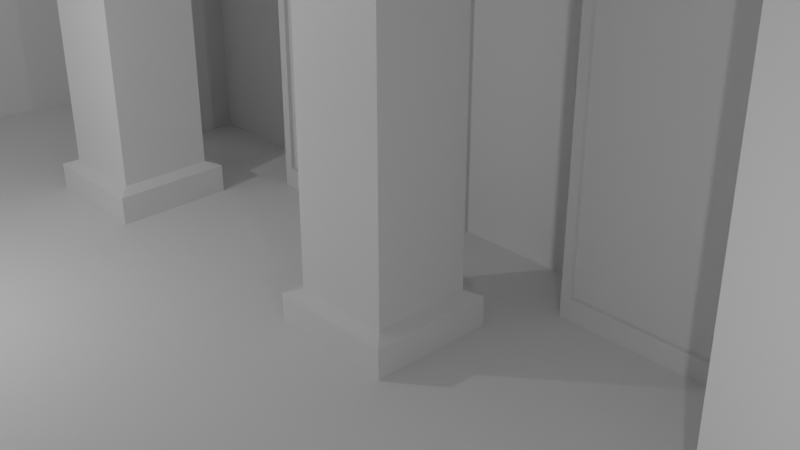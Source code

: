 # Source: TempleHallwayBig.blend  (saved by Blender 2.80.44; exported with 4.5.12 LTS)
import bpy
from mathutils import Matrix  # noqa: F401  (used for matrix-valued properties, if any)

bpy.ops.wm.read_factory_settings(use_empty=True)
scene = bpy.context.scene
scene.name = 'Scene'

# ---- collections
col_collection = bpy.data.collections.new('Collection'); scene.collection.children.link(col_collection)

# ---- materials (node trees are filled in below, after node groups)
mat_main = bpy.data.materials.new('Main')
mat_main.use_transparent_shadow = False
mat_main.roughness = 0.25
mat_pillarsquare = bpy.data.materials.new('PillarSquare')
mat_pillarsquare.use_transparent_shadow = False
mat_pillarsquare.roughness = 0.25

# ---- material node trees
mat_main.use_nodes = True; mat_main.node_tree.nodes.clear()
_N = mat_main.node_tree.nodes; _L = mat_main.node_tree.links
n0 = _N.new('ShaderNodeOutputMaterial'); n0.name = 'Material Output'; n0.location = (300, 300)
n1 = _N.new('ShaderNodeBsdfPrincipled'); n1.name = 'Principled BSDF'; n1.location = (10, 300)
n1.distribution = 'GGX'
n1.subsurface_method = 'BURLEY'
n1.inputs[2].default_value = 1.0
n1.inputs[3].default_value = 1.45
n1.inputs[13].default_value = 1.0
_L.new(n1.outputs[0], n0.inputs[0])
n0.is_active_output = True
mat_pillarsquare.use_nodes = True; mat_pillarsquare.node_tree.nodes.clear()
_N = mat_pillarsquare.node_tree.nodes; _L = mat_pillarsquare.node_tree.links
n0 = _N.new('ShaderNodeOutputMaterial'); n0.name = 'Material Output'; n0.location = (300, 300)
n1 = _N.new('ShaderNodeBsdfPrincipled'); n1.name = 'Principled BSDF'; n1.location = (10, 300)
n1.distribution = 'GGX'
n1.subsurface_method = 'BURLEY'
n1.inputs[3].default_value = 1.45
_L.new(n1.outputs[0], n0.inputs[0])
n0.is_active_output = True

# ---- world
world_world = bpy.data.worlds.new('World'); scene.world = world_world
world_world.use_nodes = True; world_world.node_tree.nodes.clear()
_N = world_world.node_tree.nodes; _L = world_world.node_tree.links
n0 = _N.new('ShaderNodeOutputWorld'); n0.name = 'World Output'; n0.location = (300, 300)
n1 = _N.new('ShaderNodeBackground'); n1.name = 'Background'; n1.location = (10, 300)
n1.inputs[0].default_value = (0.05088, 0.05088, 0.05088, 1.0)
_L.new(n1.outputs[0], n0.inputs[0])
n0.is_active_output = True
world_world.color = (0.05088, 0.05088, 0.05088)
world_world.use_sun_shadow = False
world_world.sun_shadow_jitter_overblur = 0.0

# ---- cameras
cam_camera = bpy.data.cameras.new('Camera')
cam_camera.clip_end = 100.0
cam_camera.ortho_scale = 7.314
cam_camera.dof.focus_distance = 0.0
cam_camera.dof.aperture_fstop = 128.0

# ---- lights
light_light = bpy.data.lights.new('Light', 'POINT')
light_light.transmission_factor = 0.0
light_light.cutoff_distance = 30.0
light_light.energy = 1000.0
light_light.shadow_buffer_clip_start = 1.001
light_light.shadow_soft_size = 0.1
light_light.shadow_maximum_resolution = 0.006
light_light.use_absolute_resolution = True
light_light_001 = bpy.data.lights.new('Light.001', 'POINT')
light_light_001.transmission_factor = 0.0
light_light_001.cutoff_distance = 30.0
light_light_001.energy = 1000.0
light_light_001.shadow_buffer_clip_start = 1.001
light_light_001.shadow_soft_size = 0.1
light_light_001.shadow_maximum_resolution = 0.006
light_light_001.use_absolute_resolution = True

# ---- meshes
me_plane = bpy.data.meshes.new('Plane')
me_plane.from_pydata([(-23.16, 10.16, -7.748), (-23.16, 10.16, 1.586), (-2.105, 10.16, -7.748), (-6.316, 10.16, -7.748), (-10.53, 10.16, -7.748), (-14.74, 10.16, -7.748), (-18.95, 10.16, -7.748), (-2.105, 10.16, 1.586), (-6.316, 10.16, 1.586), (-10.53, 10.16, 1.586), (-14.74, 10.16, 1.586), (-18.95, 10.16, 1.586), (-2.105, 11.49, -7.748), (-6.316, 11.49, -7.748), (-10.53, 11.49, -7.748), (-14.74, 11.49, -7.748), (-18.95, 11.49, -7.748), (-2.105, 11.49, 1.586), (-6.316, 11.49, 1.586), (-10.53, 11.49, 1.586), (-14.74, 11.49, 1.586), (-18.95, 11.49, 1.586), (-22.95, 10.16, 1.119), (-22.95, 10.16, -7.281), (-19.16, 10.16, -7.281), (-19.16, 10.16, 1.119), (-2.316, 10.16, -7.281), (-6.105, 10.16, -7.281), (-10.74, 10.16, -7.281), (-14.53, 10.16, -7.281), (-2.316, 10.16, 1.119), (-6.105, 10.16, 1.119), (-10.74, 10.16, 1.119), (-14.53, 10.16, 1.119), (-22.95, 10.26, 1.119), (-22.95, 10.26, -7.281), (-19.16, 10.26, -7.281), (-19.16, 10.26, 1.119), (-2.316, 10.26, -7.281), (-6.105, 10.26, -7.281), (-10.74, 10.26, -7.281), (-14.53, 10.26, -7.281), (-2.316, 10.26, 1.119), (-6.105, 10.26, 1.119), (-10.74, 10.26, 1.119), (-14.53, 10.26, 1.119), (-20.99, 8.688, 3.586), (-1.908, 8.688, 3.586), (-5.724, 8.688, 3.586), (-9.539, 8.688, 3.586), (-13.36, 8.688, 3.586), (-17.17, 8.688, 3.586), (-23.16, -10.16, -7.748), (-23.16, -10.16, 1.586), (-23.16, 2.115e-06, -7.748), (-2.105, -10.16, -7.748), (-6.316, -10.16, -7.748), (-10.53, -10.16, -7.748), (-14.74, -10.16, -7.748), (-18.95, -10.16, -7.748), (-2.105, -10.16, 1.586), (-6.316, -10.16, 1.586), (-10.53, -10.16, 1.586), (-14.74, -10.16, 1.586), (-18.95, -10.16, 1.586), (-2.105, -11.49, -7.748), (-6.316, -11.49, -7.748), (-10.53, -11.49, -7.748), (-14.74, -11.49, -7.748), (-18.95, -11.49, -7.748), (-2.105, -11.49, 1.586), (-6.316, -11.49, 1.586), (-10.53, -11.49, 1.586), (-14.74, -11.49, 1.586), (-18.95, -11.49, 1.586), (-22.95, -10.16, 1.119), (-22.95, -10.16, -7.281), (-19.16, -10.16, -7.281), (-19.16, -10.16, 1.119), (-2.316, -10.16, -7.281), (-6.105, -10.16, -7.281), (-10.74, -10.16, -7.281), (-14.53, -10.16, -7.281), (-2.316, -10.16, 1.119), (-6.105, -10.16, 1.119), (-10.74, -10.16, 1.119), (-14.53, -10.16, 1.119), (-22.95, -10.26, 1.119), (-22.95, -10.26, -7.281), (-19.16, -10.26, -7.281), (-19.16, -10.26, 1.119), (-2.316, -10.26, -7.281), (-6.105, -10.26, -7.281), (-10.74, -10.26, -7.281), (-14.53, -10.26, -7.281), (-2.316, -10.26, 1.119), (-6.105, -10.26, 1.119), (-10.74, -10.26, 1.119), (-14.53, -10.26, 1.119), (-20.99, -8.688, 3.586), (-23.16, 10.16, -3.081), (-23.16, 5.079, 1.586), (-23.16, -10.16, -3.081), (-23.16, -5.079, 1.586), (-20.99, 8.688, 4.252), (-1.908, 8.688, 4.252), (-5.724, 8.688, 4.252), (-9.539, 8.688, 4.252), (-13.36, 8.688, 4.252), (-17.17, 8.688, 4.252), (-20.99, -8.688, 4.252), (-14.09, 5.831, 4.285), (-14.09, -5.831, 4.285), (-13.96, 4.422, 5.553), (-13.96, -4.422, 5.553), (-12.92, 2.433, 5.586), (-12.92, -2.433, 5.586), (-9.994, 0.4498, 6.252), (-9.994, -0.4498, 6.252), (-24.56, 2.115e-06, -7.748), (-25.25, 1.333, -7.748), (-25.25, -1.357, -7.748), (-25.25, -1.14, -5.581), (-25.25, 1.14, -5.581), (-24.18, 5.309, -7.748), (-24.56, 4.806, -7.748), (-24.18, 4.848, -7.748), (-24.56, -4.806, -7.748), (-24.18, -5.309, -7.748), (-24.18, -4.848, -7.748), (-24.56, -2.265, -3.255), (-24.18, -5.309, -1.725), (-24.56, 2.265, -3.255), (-24.18, 5.309, -1.725), (-24.56, 1.622, -7.748), (-24.95, 1.333, -7.748), (-24.56, 0.9475, -7.748), (-24.95, -1.357, -7.748), (-24.56, -1.652, -7.748), (-24.56, -0.9714, -7.748), (-24.95, -1.14, -5.581), (-24.56, -1.381, -5.083), (-24.95, 1.14, -5.581), (-24.56, 1.381, -5.083), (23.16, 10.16, -7.748), (23.16, 10.16, 1.586), (2.105, 10.16, -7.748), (6.316, 10.16, -7.748), (10.53, 10.16, -7.748), (14.74, 10.16, -7.748), (18.95, 10.16, -7.748), (2.105, 10.16, 1.586), (6.316, 10.16, 1.586), (10.53, 10.16, 1.586), (14.74, 10.16, 1.586), (18.95, 10.16, 1.586), (2.105, 11.49, -7.748), (6.316, 11.49, -7.748), (10.53, 11.49, -7.748), (14.74, 11.49, -7.748), (18.95, 11.49, -7.748), (2.105, 11.49, 1.586), (6.316, 11.49, 1.586), (10.53, 11.49, 1.586), (14.74, 11.49, 1.586), (18.95, 11.49, 1.586), (22.95, 10.16, 1.119), (22.95, 10.16, -7.281), (19.16, 10.16, -7.281), (19.16, 10.16, 1.119), (2.316, 10.16, -7.281), (6.105, 10.16, -7.281), (10.74, 10.16, -7.281), (14.53, 10.16, -7.281), (2.316, 10.16, 1.119), (6.105, 10.16, 1.119), (10.74, 10.16, 1.119), (14.53, 10.16, 1.119), (22.95, 10.26, 1.119), (22.95, 10.26, -7.281), (19.16, 10.26, -7.281), (19.16, 10.26, 1.119), (2.316, 10.26, -7.281), (6.105, 10.26, -7.281), (10.74, 10.26, -7.281), (14.53, 10.26, -7.281), (2.316, 10.26, 1.119), (6.105, 10.26, 1.119), (10.74, 10.26, 1.119), (14.53, 10.26, 1.119), (20.99, 8.688, 3.586), (1.908, 8.688, 3.586), (5.724, 8.688, 3.586), (9.539, 8.688, 3.586), (13.36, 8.688, 3.586), (17.17, 8.688, 3.586), (23.16, -10.16, -7.748), (23.16, -10.16, 1.586), (23.16, 2.115e-06, -7.748), (2.105, -10.16, -7.748), (6.316, -10.16, -7.748), (10.53, -10.16, -7.748), (14.74, -10.16, -7.748), (18.95, -10.16, -7.748), (2.105, -10.16, 1.586), (6.316, -10.16, 1.586), (10.53, -10.16, 1.586), (14.74, -10.16, 1.586), (18.95, -10.16, 1.586), (2.105, -11.49, -7.748), (6.316, -11.49, -7.748), (10.53, -11.49, -7.748), (14.74, -11.49, -7.748), (18.95, -11.49, -7.748), (2.105, -11.49, 1.586), (6.316, -11.49, 1.586), (10.53, -11.49, 1.586), (14.74, -11.49, 1.586), (18.95, -11.49, 1.586), (22.95, -10.16, 1.119), (22.95, -10.16, -7.281), (19.16, -10.16, -7.281), (19.16, -10.16, 1.119), (2.316, -10.16, -7.281), (6.105, -10.16, -7.281), (10.74, -10.16, -7.281), (14.53, -10.16, -7.281), (2.316, -10.16, 1.119), (6.105, -10.16, 1.119), (10.74, -10.16, 1.119), (14.53, -10.16, 1.119), (22.95, -10.26, 1.119), (22.95, -10.26, -7.281), (19.16, -10.26, -7.281), (19.16, -10.26, 1.119), (2.316, -10.26, -7.281), (6.105, -10.26, -7.281), (10.74, -10.26, -7.281), (14.53, -10.26, -7.281), (2.316, -10.26, 1.119), (6.105, -10.26, 1.119), (10.74, -10.26, 1.119), (14.53, -10.26, 1.119), (20.99, -8.688, 3.586), (23.16, 10.16, -3.081), (23.16, 5.079, 1.586), (23.16, -10.16, -3.081), (23.16, -5.079, 1.586), (20.99, 8.688, 4.252), (1.908, 8.688, 4.252), (5.724, 8.688, 4.252), (9.539, 8.688, 4.252), (13.36, 8.688, 4.252), (17.17, 8.688, 4.252), (20.99, -8.688, 4.252), (14.09, 5.831, 4.285), (14.09, -5.831, 4.285), (13.96, 4.422, 5.553), (13.96, -4.422, 5.553), (12.92, 2.433, 5.586), (12.92, -2.433, 5.586), (9.994, 0.4498, 6.252), (9.994, -0.4498, 6.252), (24.56, 2.115e-06, -7.748), (0.0, 10.16, -7.748), (0.0, 10.16, 1.586), (0.0, 11.49, -7.748), (0.0, 11.49, 1.586), (0.0, 8.688, 3.586), (0.0, -10.16, -7.748), (0.0, -10.16, 1.586), (0.0, -11.49, -7.748), (0.0, -11.49, 1.586), (0.0, 8.688, 4.252), (25.25, 1.333, -7.748), (25.25, -1.357, -7.748), (25.25, -1.14, -5.581), (25.25, 1.14, -5.581), (24.18, 5.309, -7.748), (24.56, 4.806, -7.748), (24.18, 4.848, -7.748), (24.56, -4.806, -7.748), (24.18, -5.309, -7.748), (24.18, -4.848, -7.748), (24.56, -2.265, -3.255), (24.18, -5.309, -1.725), (24.56, 2.265, -3.255), (24.18, 5.309, -1.725), (24.56, 1.622, -7.748), (24.95, 1.333, -7.748), (24.56, 0.9475, -7.748), (24.95, -1.357, -7.748), (24.56, -1.652, -7.748), (24.56, -0.9714, -7.748), (24.95, -1.14, -5.581), (24.56, -1.381, -5.083), (24.95, 1.14, -5.581), (24.56, 1.381, -5.083)], [], [(0, 100, 133, 124), (8, 9, 19, 18), (6, 11, 25, 24), (6, 5, 15, 16), (3, 8, 18, 13), (10, 5, 29, 33), (7, 2, 12, 17), (266, 267, 17, 12), (13, 18, 19, 14), (15, 20, 21, 16), (9, 4, 14, 19), (5, 10, 20, 15), (10, 11, 21, 20), (11, 6, 16, 21), (4, 3, 13, 14), (265, 7, 17, 267), (25, 22, 34, 37), (3, 2, 26, 27), (1, 100, 0, 23, 22), (0, 6, 24, 23), (2, 7, 30, 26), (5, 4, 28, 29), (7, 8, 31, 30), (11, 1, 22, 25), (8, 3, 27, 31), (4, 9, 32, 28), (9, 10, 33, 32), (36, 37, 34, 35), (38, 42, 43, 39), (40, 44, 45, 41), (26, 30, 42, 38), (30, 31, 43, 42), (31, 27, 39, 43), (32, 33, 45, 44), (28, 32, 44, 40), (27, 26, 38, 39), (33, 29, 41, 45), (29, 28, 40, 41), (24, 25, 37, 36), (22, 23, 35, 34), (23, 24, 36, 35), (46, 104, 110, 99), (8, 7, 47, 48), (9, 8, 48, 49), (10, 9, 49, 50), (52, 128, 131, 102), (61, 71, 72, 62), (59, 77, 78, 64), (59, 69, 68, 58), (56, 66, 71, 61), (63, 86, 82, 58), (60, 70, 65, 55), (271, 65, 70, 272), (66, 67, 72, 71), (68, 69, 74, 73), (62, 72, 67, 57), (58, 68, 73, 63), (63, 73, 74, 64), (64, 74, 69, 59), (57, 67, 66, 56), (270, 272, 70, 60), (78, 90, 87, 75), (56, 80, 79, 55), (53, 75, 76, 52, 102), (52, 76, 77, 59), (55, 79, 83, 60), (58, 82, 81, 57), (60, 83, 84, 61), (64, 78, 75, 53), (61, 84, 80, 56), (57, 81, 85, 62), (62, 85, 86, 63), (89, 88, 87, 90), (91, 92, 96, 95), (93, 94, 98, 97), (79, 91, 95, 83), (83, 95, 96, 84), (84, 96, 92, 80), (85, 97, 98, 86), (81, 93, 97, 85), (80, 92, 91, 79), (86, 98, 94, 82), (82, 94, 93, 81), (77, 89, 90, 78), (75, 87, 88, 76), (76, 88, 89, 77), (99, 243, 197, 208, 207, 206, 205, 204, 270, 60, 61, 62, 63, 64, 53), (100, 1, 101, 133), (140, 137, 121, 122), (133, 131, 130, 132), (127, 129, 54, 119, 139, 138), (51, 50, 108, 109), (133, 101, 103, 131), (110, 254, 243, 99), (46, 51, 109, 104), (48, 47, 105, 106), (49, 48, 106, 107), (50, 49, 107, 108), (111, 113, 114, 112), (46, 99, 53, 103, 101, 1), (104, 111, 112, 110), (113, 115, 116, 114), (130, 141, 143, 132), (130, 127, 138, 141), (102, 131, 103, 53), (47, 268, 273, 105), (55, 65, 271, 269), (7, 265, 268, 47), (2, 264, 266, 12), (125, 132, 143, 134), (142, 140, 122, 123), (137, 139, 119, 136, 135, 120, 121), (124, 125, 126), (127, 128, 129), (127, 130, 131, 128), (1, 11, 10, 50, 51, 46), (132, 125, 124, 133), (135, 142, 123, 120), (134, 135, 136), (137, 138, 139), (137, 140, 141, 138), (143, 141, 140, 142), (142, 135, 134, 143), (54, 126, 125, 134, 136, 119), (144, 278, 287, 244), (152, 162, 163, 153), (150, 168, 169, 155), (150, 160, 159, 149), (147, 157, 162, 152), (154, 177, 173, 149), (151, 161, 156, 146), (266, 156, 161, 267), (157, 158, 163, 162), (159, 160, 165, 164), (153, 163, 158, 148), (149, 159, 164, 154), (154, 164, 165, 155), (155, 165, 160, 150), (148, 158, 157, 147), (265, 267, 161, 151), (169, 181, 178, 166), (147, 171, 170, 146), (145, 166, 167, 144, 244), (144, 167, 168, 150), (146, 170, 174, 151), (149, 173, 172, 148), (151, 174, 175, 152), (155, 169, 166, 145), (152, 175, 171, 147), (148, 172, 176, 153), (153, 176, 177, 154), (180, 179, 178, 181), (182, 183, 187, 186), (184, 185, 189, 188), (170, 182, 186, 174), (174, 186, 187, 175), (175, 187, 183, 171), (176, 188, 189, 177), (172, 184, 188, 176), (171, 183, 182, 170), (177, 189, 185, 173), (173, 185, 184, 172), (168, 180, 181, 169), (166, 178, 179, 167), (167, 179, 180, 168), (287, 285, 247, 245), (155, 195, 194, 154), (152, 192, 191, 151), (145, 190, 195, 155), (153, 193, 192, 152), (154, 194, 193, 153), (196, 246, 285, 282), (205, 206, 216, 215), (203, 208, 222, 221), (203, 202, 212, 213), (200, 205, 215, 210), (207, 202, 226, 230), (204, 199, 209, 214), (271, 272, 214, 209), (210, 215, 216, 211), (212, 217, 218, 213), (206, 201, 211, 216), (202, 207, 217, 212), (207, 208, 218, 217), (208, 203, 213, 218), (201, 200, 210, 211), (270, 204, 214, 272), (222, 219, 231, 234), (200, 199, 223, 224), (197, 246, 196, 220, 219), (196, 203, 221, 220), (199, 204, 227, 223), (202, 201, 225, 226), (204, 205, 228, 227), (208, 197, 219, 222), (205, 200, 224, 228), (201, 206, 229, 225), (206, 207, 230, 229), (233, 234, 231, 232), (235, 239, 240, 236), (237, 241, 242, 238), (223, 227, 239, 235), (227, 228, 240, 239), (228, 224, 236, 240), (229, 230, 242, 241), (225, 229, 241, 237), (224, 223, 235, 236), (230, 226, 238, 242), (226, 225, 237, 238), (221, 222, 234, 233), (219, 220, 232, 231), (220, 221, 233, 232), (244, 287, 245, 145), (294, 276, 275, 291), (248, 190, 243, 254), (281, 292, 293, 263, 198, 283), (195, 253, 252, 194), (287, 286, 284, 285), (190, 248, 253, 195), (192, 250, 249, 191), (193, 251, 250, 192), (194, 252, 251, 193), (245, 247, 197, 243, 190, 145), (110, 112, 256, 254), (105, 273, 249, 250, 251, 252, 253, 248, 255, 111, 104, 109, 108, 107, 106), (255, 248, 254, 256), (112, 114, 258, 256), (111, 255, 257, 113), (261, 259, 260, 262), (114, 116, 260, 258), (113, 257, 259, 115), (259, 257, 258, 260), (116, 118, 262, 260), (115, 259, 261, 117), (284, 286, 297, 295), (284, 295, 292, 281), (246, 197, 247, 285), (191, 249, 273, 268), (199, 269, 271, 209), (151, 191, 268, 265), (146, 156, 266, 264), (279, 288, 297, 286), (296, 277, 276, 294), (291, 275, 274, 289, 290, 263, 293), (278, 280, 279), (281, 283, 282), (281, 282, 285, 284), (115, 117, 118, 116), (286, 287, 278, 279), (289, 274, 277, 296), (288, 290, 289), (291, 293, 292), (291, 292, 295, 294), (297, 296, 294, 295), (296, 297, 288, 289), (198, 263, 290, 288, 279, 280), (257, 255, 256, 258), (54, 129, 128, 52, 59, 58, 57, 56, 55, 269, 199, 200, 201, 202, 203, 196, 282, 283, 198, 280, 278, 144, 150, 149, 148, 147, 146, 264, 2, 3, 4, 5, 6, 0, 124, 126)])
_uv = me_plane.uv_layers.new(name='UVMap')
_uv.uv.foreach_set('vector', [0.5698, 0.6455, 0.6347, 0.6455, 0.6532, 0.7126, 0.5694, 0.7126, 0.8254, 0.9549, 0.8254, 0.8966, 0.844, 0.8966, 0.844, 0.9549, 0.7393, 0.5844, 0.8693, 0.5844, 0.8628, 0.5873, 0.7458, 0.5873, 0.303, 0.6134, 0.303, 0.5551, 0.3216, 0.5551, 0.3216, 0.6134, 0.9649, 0.1306, 0.9649, 0.001385, 0.9835, 0.001385, 0.9835, 0.1306, 0.8693, 0.5261, 0.7393, 0.5261, 0.7458, 0.5232, 0.8628, 0.5232, 0.4497, 0.8694, 0.4497, 0.9986, 0.4312, 0.9986, 0.4312, 0.8694, 0.7319, 0.7747, 0.7319, 0.6455, 0.7612, 0.6455, 0.7612, 0.7747, 0.764, 0.7747, 0.764, 0.6455, 0.8226, 0.6455, 0.8226, 0.7747, 0.1243, 0.8326, 0.1243, 0.7034, 0.1829, 0.7034, 0.1829, 0.8326, 0.3429, 0.8694, 0.3429, 0.9986, 0.3243, 0.9986, 0.3243, 0.8694, 0.2793, 0.9646, 0.2793, 0.8354, 0.2979, 0.8354, 0.2979, 0.9646, 0.9508, 0.8966, 0.9508, 0.9549, 0.9322, 0.9549, 0.9322, 0.8966, 0.3671, 0.9986, 0.3671, 0.8694, 0.3856, 0.8694, 0.3856, 0.9986, 0.303, 0.4968, 0.303, 0.4384, 0.3216, 0.4384, 0.3216, 0.4968, 0.8867, 0.9257, 0.8867, 0.9549, 0.8681, 0.9549, 0.8681, 0.9257, 0.967, 0.9619, 0.967, 0.9094, 0.9684, 0.9094, 0.9684, 0.9619, 0.7393, 0.4095, 0.7393, 0.3512, 0.7458, 0.3541, 0.7458, 0.4066, 0.8693, 0.6427, 0.8043, 0.6427, 0.7393, 0.6427, 0.7458, 0.6398, 0.8628, 0.6398, 0.7393, 0.6427, 0.7393, 0.5844, 0.7458, 0.5873, 0.7458, 0.6398, 0.7393, 0.3512, 0.8693, 0.3512, 0.8628, 0.3541, 0.7458, 0.3541, 0.7393, 0.5261, 0.7393, 0.4678, 0.7458, 0.4707, 0.7458, 0.5232, 0.8693, 0.3512, 0.8693, 0.4095, 0.8628, 0.4066, 0.8628, 0.3541, 0.8693, 0.5844, 0.8693, 0.6427, 0.8628, 0.6398, 0.8628, 0.5873, 0.8693, 0.4095, 0.7393, 0.4095, 0.7458, 0.4066, 0.8628, 0.4066, 0.7393, 0.4678, 0.8693, 0.4678, 0.8628, 0.4707, 0.7458, 0.4707, 0.8693, 0.4678, 0.8693, 0.5261, 0.8628, 0.5232, 0.8628, 0.4707, 0.1125, 0.9517, 0.1125, 0.8354, 0.1653, 0.8354, 0.1653, 0.9517, 0.881, 0.8938, 0.881, 0.7775, 0.9338, 0.7775, 0.9338, 0.8938, 0.8254, 0.8938, 0.8254, 0.7775, 0.8782, 0.7775, 0.8782, 0.8938, 0.9904, 0.1177, 0.9904, 0.001385, 0.9918, 0.001385, 0.9918, 0.1177, 0.9628, 0.9619, 0.9628, 0.9094, 0.9642, 0.9094, 0.9642, 0.9619, 0.9819, 0.7774, 0.9819, 0.8937, 0.9805, 0.8937, 0.9805, 0.7774, 0.7782, 0.9095, 0.7782, 0.962, 0.7768, 0.962, 0.7768, 0.9095, 0.9946, 0.1177, 0.9946, 0.001385, 0.996, 0.001385, 0.996, 0.1177, 0.774, 0.9095, 0.774, 0.962, 0.7727, 0.962, 0.7727, 0.9095, 0.9986, 0.6455, 0.9986, 0.7617, 0.9972, 0.7617, 0.9972, 0.6455, 0.9545, 0.9619, 0.9545, 0.9094, 0.9559, 0.9094, 0.9559, 0.9619, 0.9366, 0.8937, 0.9366, 0.7775, 0.9379, 0.7775, 0.9379, 0.8937, 0.9764, 0.8937, 0.9764, 0.7774, 0.9778, 0.7774, 0.9778, 0.8937, 0.8157, 0.9095, 0.8157, 0.962, 0.8143, 0.962, 0.8143, 0.9095, 0.9517, 0.8861, 0.9424, 0.8861, 0.9424, 0.6455, 0.9517, 0.6455, 0.8693, 0.4095, 0.8693, 0.3512, 0.8972, 0.3485, 0.8972, 0.4013, 0.8693, 0.4678, 0.8693, 0.4095, 0.8972, 0.4013, 0.8972, 0.4541, 0.8693, 0.5261, 0.8693, 0.4678, 0.8972, 0.4541, 0.8972, 0.507, 0.5698, 0.9268, 0.5694, 0.8596, 0.6532, 0.8596, 0.6347, 0.9268, 0.5138, 0.9277, 0.4952, 0.9277, 0.4952, 0.8694, 0.5138, 0.8694, 0.5692, 0.05969, 0.5757, 0.05677, 0.6927, 0.05677, 0.6992, 0.05969, 0.01997, 0.6134, 0.001393, 0.6134, 0.001393, 0.5551, 0.01997, 0.5551, 0.5423, 0.8788, 0.5237, 0.8788, 0.5237, 0.7496, 0.5423, 0.7496, 0.6992, 0.118, 0.6927, 0.1209, 0.5757, 0.1209, 0.5692, 0.118, 0.992, 0.6069, 0.9734, 0.6069, 0.9734, 0.4777, 0.992, 0.4777, 0.2151, 0.8326, 0.1857, 0.8326, 0.1857, 0.7034, 0.2151, 0.7034, 0.8226, 0.9067, 0.764, 0.9067, 0.764, 0.7775, 0.8226, 0.7775, 0.2472, 0.7034, 0.3058, 0.7034, 0.3058, 0.8326, 0.2472, 0.8326, 0.9093, 0.4777, 0.9279, 0.4777, 0.9279, 0.6069, 0.9093, 0.6069, 0.9492, 0.6069, 0.9307, 0.6069, 0.9307, 0.4777, 0.9492, 0.4777, 0.8895, 0.8966, 0.9081, 0.8966, 0.9081, 0.9549, 0.8895, 0.9549, 0.3884, 0.8694, 0.407, 0.8694, 0.407, 0.9986, 0.3884, 0.9986, 0.01997, 0.4968, 0.001393, 0.4968, 0.001393, 0.4384, 0.01997, 0.4384, 0.8468, 0.9257, 0.8653, 0.9257, 0.8653, 0.9549, 0.8468, 0.9549, 0.8199, 0.962, 0.8185, 0.962, 0.8185, 0.9095, 0.8199, 0.9095, 0.5692, 0.2346, 0.5757, 0.2375, 0.5757, 0.29, 0.5692, 0.2929, 0.6992, 0.001385, 0.6927, 0.0043, 0.5757, 0.0043, 0.5692, 0.001385, 0.6342, 0.001385, 0.5692, 0.001385, 0.5757, 0.0043, 0.5757, 0.05677, 0.5692, 0.05969, 0.5692, 0.2929, 0.5757, 0.29, 0.6927, 0.29, 0.6992, 0.2929, 0.5692, 0.118, 0.5757, 0.1209, 0.5757, 0.1734, 0.5692, 0.1763, 0.6992, 0.2929, 0.6927, 0.29, 0.6927, 0.2375, 0.6992, 0.2346, 0.6992, 0.05969, 0.6927, 0.05677, 0.6927, 0.0043, 0.6992, 0.001385, 0.6992, 0.2346, 0.6927, 0.2375, 0.5757, 0.2375, 0.5692, 0.2346, 0.5692, 0.1763, 0.5757, 0.1734, 0.6927, 0.1734, 0.6992, 0.1763, 0.6992, 0.1763, 0.6927, 0.1734, 0.6927, 0.1209, 0.6992, 0.118, 0.2237, 0.8354, 0.2765, 0.8354, 0.2765, 0.9517, 0.2237, 0.9517, 0.2209, 0.9517, 0.1681, 0.9517, 0.1681, 0.8354, 0.2209, 0.8354, 0.9621, 0.2368, 0.9093, 0.2368, 0.9093, 0.1205, 0.9621, 0.1205, 0.3058, 0.9516, 0.3044, 0.9516, 0.3044, 0.8354, 0.3058, 0.8354, 0.7699, 0.962, 0.7685, 0.962, 0.7685, 0.9095, 0.7699, 0.9095, 0.9946, 0.3585, 0.996, 0.3585, 0.996, 0.4748, 0.9946, 0.4748, 0.7935, 0.9095, 0.7949, 0.9095, 0.7949, 0.962, 0.7935, 0.962, 0.9876, 0.1177, 0.9862, 0.1177, 0.9862, 0.001385, 0.9876, 0.001385, 0.756, 0.9095, 0.7574, 0.9095, 0.7574, 0.962, 0.756, 0.962, 0.9889, 0.7774, 0.9903, 0.7774, 0.9903, 0.8937, 0.9889, 0.8937, 0.7865, 0.962, 0.7852, 0.962, 0.7852, 0.9095, 0.7865, 0.9095, 0.5661, 0.7016, 0.5647, 0.7016, 0.5647, 0.5854, 0.5661, 0.5854, 0.9948, 0.4777, 0.9961, 0.4777, 0.9961, 0.594, 0.9948, 0.594, 0.806, 0.9095, 0.8074, 0.9095, 0.8074, 0.962, 0.806, 0.962, 0.7272, 0.03144, 0.7272, 0.6126, 0.6992, 0.6427, 0.6992, 0.5844, 0.6992, 0.5261, 0.6992, 0.4678, 0.6992, 0.4095, 0.6992, 0.3512, 0.6992, 0.322, 0.6992, 0.2929, 0.6992, 0.2346, 0.6992, 0.1763, 0.6992, 0.118, 0.6992, 0.05969, 0.6992, 0.001385, 0.6347, 0.6455, 0.6997, 0.6455, 0.6997, 0.7158, 0.6532, 0.7126, 0.7067, 0.9164, 0.7067, 0.9464, 0.7025, 0.9464, 0.7025, 0.9164, 0.6532, 0.7126, 0.6532, 0.8596, 0.6318, 0.8175, 0.6318, 0.7548, 0.09453, 0.6911, 0.09393, 0.6858, 0.1615, 0.6717, 0.1615, 0.6911, 0.1479, 0.6911, 0.1385, 0.6911, 0.8972, 0.5598, 0.8972, 0.507, 0.9065, 0.507, 0.9065, 0.5598, 0.6532, 0.7126, 0.6997, 0.7158, 0.6997, 0.8564, 0.6532, 0.8596, 0.7365, 0.03144, 0.7365, 0.6126, 0.7272, 0.6126, 0.7272, 0.03144, 0.8972, 0.6126, 0.8972, 0.5598, 0.9065, 0.5598, 0.9065, 0.6126, 0.8972, 0.4013, 0.8972, 0.3485, 0.9065, 0.3485, 0.9065, 0.4013, 0.8972, 0.4541, 0.8972, 0.4013, 0.9065, 0.4013, 0.9065, 0.4541, 0.8972, 0.507, 0.8972, 0.4541, 0.9065, 0.4541, 0.9065, 0.507, 0.5414, 0.7468, 0.5237, 0.7273, 0.5237, 0.6049, 0.5414, 0.5854, 0.4577, 0.8463, 0.4577, 0.6057, 0.4879, 0.5854, 0.4879, 0.6557, 0.4879, 0.7963, 0.4879, 0.8667, 0.5664, 0.001385, 0.5266, 0.09695, 0.3641, 0.09695, 0.3243, 0.001385, 0.507, 0.09863, 0.4793, 0.1131, 0.4115, 0.1131, 0.3838, 0.09863, 0.6318, 0.8175, 0.6063, 0.8052, 0.6063, 0.767, 0.6318, 0.7548, 0.6318, 0.8175, 0.5692, 0.8527, 0.5692, 0.809, 0.6063, 0.8052, 0.6347, 0.9268, 0.6532, 0.8596, 0.6997, 0.8564, 0.6997, 0.9268, 0.8972, 0.3485, 0.8972, 0.322, 0.9065, 0.322, 0.9065, 0.3485, 0.01997, 0.3801, 0.001393, 0.3801, 0.001393, 0.351, 0.01997, 0.351, 0.8693, 0.3512, 0.8693, 0.322, 0.8972, 0.322, 0.8972, 0.3485, 0.303, 0.3801, 0.303, 0.351, 0.3216, 0.351, 0.3216, 0.3801, 0.5692, 0.7196, 0.6318, 0.7548, 0.6063, 0.767, 0.5692, 0.7637, 0.9135, 0.6097, 0.9135, 0.6412, 0.9093, 0.6412, 0.9093, 0.6097, 0.1426, 0.6965, 0.1479, 0.6911, 0.1615, 0.6911, 0.1747, 0.6911, 0.1801, 0.6965, 0.1801, 0.7006, 0.1426, 0.7006, 0.2354, 0.6858, 0.2284, 0.6911, 0.229, 0.6858, 0.09453, 0.6911, 0.08751, 0.6858, 0.09393, 0.6858, 0.5692, 0.8527, 0.6318, 0.8175, 0.6532, 0.8596, 0.5694, 0.8596, 0.8693, 0.6427, 0.8693, 0.5844, 0.8693, 0.5261, 0.8972, 0.507, 0.8972, 0.5598, 0.8972, 0.6126, 0.6318, 0.7548, 0.5692, 0.7196, 0.5694, 0.7126, 0.6532, 0.7126, 0.7313, 0.9095, 0.7313, 0.9395, 0.7272, 0.9395, 0.7272, 0.9095, 0.1841, 0.6911, 0.1801, 0.6965, 0.1747, 0.6911, 0.1426, 0.6965, 0.1385, 0.6911, 0.1479, 0.6911, 0.7067, 0.9464, 0.7067, 0.9164, 0.7121, 0.9095, 0.7121, 0.9464, 0.6063, 0.767, 0.6063, 0.8052, 0.5992, 0.8019, 0.5992, 0.7703, 0.7313, 0.9395, 0.7313, 0.9095, 0.7367, 0.9095, 0.7367, 0.9464, 0.1615, 0.6717, 0.229, 0.6858, 0.2284, 0.6911, 0.1841, 0.6911, 0.1747, 0.6911, 0.1615, 0.6911, 0.4543, 0.5854, 0.4547, 0.6525, 0.3708, 0.6525, 0.3893, 0.5854, 0.5423, 0.9399, 0.5237, 0.9399, 0.5237, 0.8816, 0.5423, 0.8816, 0.7393, 0.05969, 0.7458, 0.05677, 0.8628, 0.05677, 0.8693, 0.05969, 0.303, 0.08864, 0.3216, 0.08864, 0.3216, 0.1469, 0.303, 0.1469, 0.4525, 0.8694, 0.4711, 0.8694, 0.4711, 0.9986, 0.4525, 0.9986, 0.8693, 0.118, 0.8628, 0.1209, 0.7458, 0.1209, 0.7393, 0.118, 0.9649, 0.1333, 0.9835, 0.1333, 0.9835, 0.2625, 0.9649, 0.2625, 0.7319, 0.7747, 0.7025, 0.7747, 0.7025, 0.6455, 0.7319, 0.6455, 0.06005, 0.8326, 0.001393, 0.8326, 0.001393, 0.7034, 0.06005, 0.7034, 0.1215, 0.8326, 0.06284, 0.8326, 0.06284, 0.7034, 0.1215, 0.7034, 0.9649, 0.2653, 0.9835, 0.2653, 0.9835, 0.3945, 0.9649, 0.3945, 0.3457, 0.8694, 0.3643, 0.8694, 0.3643, 0.9986, 0.3457, 0.9986, 0.4739, 0.8694, 0.4925, 0.8694, 0.4925, 0.9277, 0.4739, 0.9277, 0.9545, 0.7774, 0.9731, 0.7774, 0.9731, 0.9066, 0.9545, 0.9066, 0.303, 0.2052, 0.3216, 0.2052, 0.3216, 0.2635, 0.303, 0.2635, 0.8867, 0.9257, 0.8681, 0.9257, 0.8681, 0.8966, 0.8867, 0.8966, 0.8018, 0.9095, 0.8032, 0.9095, 0.8032, 0.962, 0.8018, 0.962, 0.7393, 0.2346, 0.7458, 0.2375, 0.7458, 0.29, 0.7393, 0.2929, 0.8693, 0.001385, 0.8628, 0.0043, 0.7458, 0.0043, 0.7393, 0.001385, 0.8043, 0.001385, 0.7393, 0.001385, 0.7458, 0.0043, 0.7458, 0.05677, 0.7393, 0.05969, 0.7393, 0.2929, 0.7458, 0.29, 0.8628, 0.29, 0.8693, 0.2929, 0.7393, 0.118, 0.7458, 0.1209, 0.7458, 0.1734, 0.7393, 0.1763, 0.8693, 0.2929, 0.8628, 0.29, 0.8628, 0.2375, 0.8693, 0.2346, 0.8693, 0.05969, 0.8628, 0.05677, 0.8628, 0.0043, 0.8693, 0.001385, 0.8693, 0.2346, 0.8628, 0.2375, 0.7458, 0.2375, 0.7393, 0.2346, 0.7393, 0.1763, 0.7458, 0.1734, 0.8628, 0.1734, 0.8693, 0.1763, 0.8693, 0.1763, 0.8628, 0.1734, 0.8628, 0.1209, 0.8693, 0.118, 0.1098, 0.9517, 0.05697, 0.9517, 0.05697, 0.8354, 0.1098, 0.8354, 0.05418, 0.9517, 0.001393, 0.9517, 0.001393, 0.8354, 0.05418, 0.8354, 0.9396, 0.7618, 0.8869, 0.7618, 0.8869, 0.6455, 0.9396, 0.6455, 0.9861, 0.8937, 0.9847, 0.8937, 0.9847, 0.7774, 0.9861, 0.7774, 0.781, 0.9095, 0.7824, 0.9095, 0.7824, 0.962, 0.781, 0.962, 0.9904, 0.2395, 0.9918, 0.2395, 0.9918, 0.3557, 0.9904, 0.3557, 0.7991, 0.962, 0.7977, 0.962, 0.7977, 0.9095, 0.7991, 0.9095, 0.9986, 0.8808, 0.9972, 0.8808, 0.9972, 0.7645, 0.9986, 0.7645, 0.9601, 0.9619, 0.9587, 0.9619, 0.9587, 0.9094, 0.9601, 0.9094, 0.9862, 0.3585, 0.9876, 0.3585, 0.9876, 0.4748, 0.9862, 0.4748, 0.9649, 0.3973, 0.9663, 0.3973, 0.9663, 0.4497, 0.9649, 0.4497, 0.9944, 0.8937, 0.9931, 0.8937, 0.9931, 0.7774, 0.9944, 0.7774, 0.9904, 0.3585, 0.9918, 0.3585, 0.9918, 0.4748, 0.9904, 0.4748, 0.9726, 0.9619, 0.9712, 0.9619, 0.9712, 0.9094, 0.9726, 0.9094, 0.3708, 0.6525, 0.3708, 0.7995, 0.3243, 0.7963, 0.3243, 0.6557, 0.8693, 0.05969, 0.8972, 0.08428, 0.8972, 0.1371, 0.8693, 0.118, 0.8693, 0.2346, 0.8972, 0.2428, 0.8972, 0.2956, 0.8693, 0.2929, 0.8693, 0.001385, 0.8972, 0.03144, 0.8972, 0.08428, 0.8693, 0.05969, 0.8693, 0.1763, 0.8972, 0.19, 0.8972, 0.2428, 0.8693, 0.2346, 0.8693, 0.118, 0.8972, 0.1371, 0.8972, 0.19, 0.8693, 0.1763, 0.4543, 0.8667, 0.3893, 0.8667, 0.3708, 0.7995, 0.4547, 0.7995, 0.5451, 0.9399, 0.5451, 0.8816, 0.5637, 0.8816, 0.5637, 0.9399, 0.5692, 0.5844, 0.6992, 0.5844, 0.6927, 0.5873, 0.5757, 0.5873, 0.01997, 0.08864, 0.01997, 0.1469, 0.001393, 0.1469, 0.001393, 0.08864, 0.9944, 0.6455, 0.9944, 0.7747, 0.9759, 0.7747, 0.9759, 0.6455, 0.6992, 0.5261, 0.5692, 0.5261, 0.5757, 0.5232, 0.6927, 0.5232, 0.9731, 0.6455, 0.9731, 0.7747, 0.9545, 0.7747, 0.9545, 0.6455, 0.2151, 0.8326, 0.2151, 0.7034, 0.2444, 0.7034, 0.2444, 0.8326, 0.8254, 0.7747, 0.8254, 0.6455, 0.8841, 0.6455, 0.8841, 0.7747, 0.7025, 0.9067, 0.7025, 0.7775, 0.7612, 0.7775, 0.7612, 0.9067, 0.9706, 0.4777, 0.9706, 0.6069, 0.952, 0.6069, 0.952, 0.4777, 0.4284, 0.8694, 0.4284, 0.9986, 0.4098, 0.9986, 0.4098, 0.8694, 0.9294, 0.8966, 0.9294, 0.9549, 0.9109, 0.9549, 0.9109, 0.8966, 0.5637, 0.7496, 0.5637, 0.8788, 0.5451, 0.8788, 0.5451, 0.7496, 0.01997, 0.2052, 0.01997, 0.2635, 0.001393, 0.2635, 0.001393, 0.2052, 0.8468, 0.9257, 0.8468, 0.8966, 0.8653, 0.8966, 0.8653, 0.9257, 0.9704, 0.3973, 0.9704, 0.4497, 0.9691, 0.4497, 0.9691, 0.3973, 0.5692, 0.4095, 0.5692, 0.3512, 0.5757, 0.3541, 0.5757, 0.4066, 0.6992, 0.6427, 0.6342, 0.6427, 0.5692, 0.6427, 0.5757, 0.6398, 0.6927, 0.6398, 0.5692, 0.6427, 0.5692, 0.5844, 0.5757, 0.5873, 0.5757, 0.6398, 0.5692, 0.3512, 0.6992, 0.3512, 0.6927, 0.3541, 0.5757, 0.3541, 0.5692, 0.5261, 0.5692, 0.4678, 0.5757, 0.4707, 0.5757, 0.5232, 0.6992, 0.3512, 0.6992, 0.4095, 0.6927, 0.4066, 0.6927, 0.3541, 0.6992, 0.5844, 0.6992, 0.6427, 0.6927, 0.6398, 0.6927, 0.5873, 0.6992, 0.4095, 0.5692, 0.4095, 0.5757, 0.4066, 0.6927, 0.4066, 0.5692, 0.4678, 0.6992, 0.4678, 0.6927, 0.4707, 0.5757, 0.4707, 0.6992, 0.4678, 0.6992, 0.5261, 0.6927, 0.5232, 0.6927, 0.4707, 0.9621, 0.3586, 0.9621, 0.4749, 0.9093, 0.4749, 0.9093, 0.3586, 0.9093, 0.3559, 0.9093, 0.2395, 0.9621, 0.2395, 0.9621, 0.3559, 0.9093, 0.1177, 0.9093, 0.001385, 0.9621, 0.001385, 0.9621, 0.1177, 0.9946, 0.3557, 0.9946, 0.2395, 0.996, 0.2395, 0.996, 0.3557, 0.7532, 0.9095, 0.7532, 0.962, 0.7518, 0.962, 0.7518, 0.9095, 0.518, 0.8694, 0.518, 0.9857, 0.5166, 0.9857, 0.5166, 0.8694, 0.7601, 0.962, 0.7601, 0.9095, 0.7615, 0.9095, 0.7615, 0.962, 0.9904, 0.2367, 0.9904, 0.1204, 0.9918, 0.1204, 0.9918, 0.2367, 0.7643, 0.962, 0.7643, 0.9095, 0.7657, 0.9095, 0.7657, 0.962, 0.9876, 0.2395, 0.9876, 0.3557, 0.9862, 0.3557, 0.9862, 0.2395, 0.7907, 0.9095, 0.7907, 0.962, 0.7893, 0.962, 0.7893, 0.9095, 0.9946, 0.2367, 0.9946, 0.1204, 0.996, 0.1204, 0.996, 0.2367, 0.9876, 0.1204, 0.9876, 0.2367, 0.9862, 0.2367, 0.9862, 0.1204, 0.8102, 0.962, 0.8102, 0.9095, 0.8116, 0.9095, 0.8116, 0.962, 0.3893, 0.5854, 0.3708, 0.6525, 0.3243, 0.6557, 0.3243, 0.5854, 0.719, 0.9395, 0.7148, 0.9395, 0.7148, 0.9095, 0.719, 0.9095, 0.3086, 0.7034, 0.3179, 0.7034, 0.3179, 0.944, 0.3086, 0.944, 0.09453, 0.01086, 0.1385, 0.01086, 0.1479, 0.01086, 0.1615, 0.01086, 0.1615, 0.03034, 0.09393, 0.01615, 0.8972, 0.08428, 0.9065, 0.08428, 0.9065, 0.1371, 0.8972, 0.1371, 0.3708, 0.6525, 0.3923, 0.6946, 0.3923, 0.7574, 0.3708, 0.7995, 0.8972, 0.03144, 0.9065, 0.03144, 0.9065, 0.08428, 0.8972, 0.08428, 0.8972, 0.2428, 0.9065, 0.2428, 0.9065, 0.2956, 0.8972, 0.2956, 0.8972, 0.19, 0.9065, 0.19, 0.9065, 0.2428, 0.8972, 0.2428, 0.8972, 0.1371, 0.9065, 0.1371, 0.9065, 0.19, 0.8972, 0.19, 0.5209, 0.6557, 0.5209, 0.7963, 0.5209, 0.8667, 0.4907, 0.8463, 0.4907, 0.6057, 0.5209, 0.5854, 0.3243, 0.001385, 0.3641, 0.09695, 0.3641, 0.487, 0.3243, 0.5826, 0.5664, 0.2656, 0.5664, 0.292, 0.5664, 0.3184, 0.5664, 0.3712, 0.5664, 0.4241, 0.5664, 0.4769, 0.5664, 0.5298, 0.5664, 0.5826, 0.5266, 0.487, 0.5266, 0.09695, 0.5664, 0.001385, 0.5664, 0.05422, 0.5664, 0.1071, 0.5664, 0.1599, 0.5664, 0.2127, 0.5266, 0.487, 0.5664, 0.5826, 0.3243, 0.5826, 0.3641, 0.487, 0.3641, 0.09695, 0.3838, 0.09863, 0.3838, 0.4853, 0.3641, 0.487, 0.5266, 0.09695, 0.5266, 0.487, 0.507, 0.4853, 0.507, 0.09863, 0.4516, 0.4304, 0.4793, 0.4709, 0.4115, 0.4709, 0.4391, 0.4304, 0.3838, 0.09863, 0.4115, 0.1131, 0.4115, 0.4709, 0.3838, 0.4853, 0.507, 0.09863, 0.507, 0.4853, 0.4793, 0.4709, 0.4793, 0.1131, 0.4793, 0.4709, 0.507, 0.4853, 0.3838, 0.4853, 0.4115, 0.4709, 0.4115, 0.1131, 0.4391, 0.1536, 0.4391, 0.4304, 0.4115, 0.4709, 0.4793, 0.1131, 0.4793, 0.4709, 0.4516, 0.4304, 0.4516, 0.1536, 0.3923, 0.7574, 0.3923, 0.6946, 0.4178, 0.7069, 0.4178, 0.7451, 0.3923, 0.7574, 0.4178, 0.7451, 0.4549, 0.7489, 0.4549, 0.7926, 0.3893, 0.8667, 0.3243, 0.8667, 0.3243, 0.7963, 0.3708, 0.7995, 0.8972, 0.2956, 0.9065, 0.2956, 0.9065, 0.322, 0.8972, 0.322, 0.01997, 0.3218, 0.01997, 0.351, 0.001393, 0.351, 0.001393, 0.3218, 0.8693, 0.2929, 0.8972, 0.2956, 0.8972, 0.322, 0.8693, 0.322, 0.303, 0.3218, 0.3216, 0.3218, 0.3216, 0.351, 0.303, 0.351, 0.4549, 0.6595, 0.4549, 0.7035, 0.4178, 0.7069, 0.3923, 0.6946, 0.9163, 0.6097, 0.9204, 0.6097, 0.9204, 0.6412, 0.9163, 0.6412, 0.1426, 0.005519, 0.1426, 0.001385, 0.1801, 0.001385, 0.1801, 0.005519, 0.1747, 0.01086, 0.1615, 0.01086, 0.1479, 0.01086, 0.2354, 0.01615, 0.229, 0.01615, 0.2284, 0.01086, 0.09453, 0.01086, 0.09393, 0.01615, 0.08751, 0.01615, 0.4549, 0.7926, 0.4547, 0.7995, 0.3708, 0.7995, 0.3923, 0.7574, 0.4793, 0.1131, 0.4516, 0.1536, 0.4391, 0.1536, 0.4115, 0.1131, 0.3923, 0.6946, 0.3708, 0.6525, 0.4547, 0.6525, 0.4549, 0.6595, 0.7436, 0.9464, 0.7395, 0.9464, 0.7395, 0.9164, 0.7436, 0.9164, 0.1841, 0.01086, 0.1747, 0.01086, 0.1801, 0.005519, 0.1426, 0.005519, 0.1479, 0.01086, 0.1385, 0.01086, 0.719, 0.9095, 0.7244, 0.9095, 0.7244, 0.9464, 0.719, 0.9395, 0.4178, 0.7069, 0.4249, 0.7102, 0.4249, 0.7418, 0.4178, 0.7451, 0.7436, 0.9164, 0.749, 0.9095, 0.749, 0.9464, 0.7436, 0.9464, 0.1615, 0.03034, 0.1615, 0.01086, 0.1747, 0.01086, 0.1841, 0.01086, 0.2284, 0.01086, 0.229, 0.01615, 0.5442, 0.6049, 0.5619, 0.5854, 0.5619, 0.7468, 0.5442, 0.7273, 0.1615, 0.6717, 0.09393, 0.6858, 0.08751, 0.6858, 0.01997, 0.6717, 0.01997, 0.6134, 0.01997, 0.5551, 0.01997, 0.4968, 0.01997, 0.4384, 0.01997, 0.3801, 0.01997, 0.351, 0.01997, 0.3218, 0.01997, 0.2635, 0.01997, 0.2052, 0.01997, 0.1469, 0.01997, 0.08864, 0.01997, 0.03034, 0.08751, 0.01615, 0.09393, 0.01615, 0.1615, 0.03034, 0.229, 0.01615, 0.2354, 0.01615, 0.303, 0.03034, 0.303, 0.08864, 0.303, 0.1469, 0.303, 0.2052, 0.303, 0.2635, 0.303, 0.3218, 0.303, 0.351, 0.303, 0.3801, 0.303, 0.4384, 0.303, 0.4968, 0.303, 0.5551, 0.303, 0.6134, 0.303, 0.6717, 0.2354, 0.6858, 0.229, 0.6858])
me_plane.materials.append(mat_main)
me_plane.use_remesh_preserve_volume = False
me_plane.use_remesh_preserve_attributes = False
me_plane.use_mirror_vertex_groups = False
me_plane.update()
me_plane_002 = bpy.data.meshes.new('Plane.002')
me_plane_002.from_pydata([(-1.988, -2.0, 0.0), (2.012, -2.0, 0.0), (-1.988, 2.0, 0.0), (2.012, 2.0, 0.0), (-1.988, 2.0, 0.9756), (-1.988, -2.0, 0.9756), (2.012, -2.0, 0.9756), (2.012, 2.0, 0.9756), (-1.565, 1.577, 1.139), (-1.565, -1.577, 1.139), (1.589, -1.577, 1.139), (1.589, 1.577, 1.139), (-1.565, 1.577, 17.14), (-1.565, -1.577, 17.14), (1.589, -1.577, 17.14), (1.589, 1.577, 17.14), (-1.954, 1.931, 17.3), (-1.954, -1.931, 17.3), (1.908, -1.931, 17.3), (1.908, 1.931, 17.3), (-1.954, 1.931, 18.19), (-1.954, -1.931, 18.19), (1.908, -1.931, 18.19), (1.908, 1.931, 18.19)], [], [(0, 2, 3, 1), (6, 7, 11, 10), (3, 2, 4, 7), (0, 1, 6, 5), (1, 3, 7, 6), (2, 0, 5, 4), (10, 11, 15, 14), (4, 5, 9, 8), (7, 4, 8, 11), (5, 6, 10, 9), (15, 12, 16, 19), (8, 9, 13, 12), (11, 8, 12, 15), (9, 10, 14, 13), (18, 19, 23, 22), (13, 14, 18, 17), (14, 15, 19, 18), (12, 13, 17, 16), (21, 22, 23, 20), (16, 17, 21, 20), (19, 16, 20, 23), (17, 18, 22, 21)])
_uv = me_plane_002.uv_layers.new(name='UVMap')
_uv.uv.foreach_set('vector', [0.8766, 0.2581, 0.8766, 0.4981, 0.6806, 0.4981, 0.6806, 0.2581, 0.6806, 0.2461, 0.6806, 0.006002, 0.7011, 0.03139, 0.7011, 0.2207, 0.9882, 0.7539, 0.9882, 0.994, 0.9391, 0.994, 0.9391, 0.7539, 0.8799, 0.994, 0.8799, 0.7539, 0.929, 0.7539, 0.929, 0.994, 0.8866, 0.4981, 0.8866, 0.2581, 0.9358, 0.2581, 0.9358, 0.4981, 0.995, 0.2581, 0.995, 0.4981, 0.9458, 0.4981, 0.9458, 0.2581, 0.5117, 0.006001, 0.6706, 0.006001, 0.6706, 0.9662, 0.5117, 0.9662, 0.8812, 0.006001, 0.8812, 0.2461, 0.8592, 0.2207, 0.8592, 0.03139, 0.6806, 0.006002, 0.8812, 0.006001, 0.8592, 0.03139, 0.7011, 0.03139, 0.8812, 0.2461, 0.6806, 0.2461, 0.7011, 0.2207, 0.8592, 0.2207, 0.8523, 0.7752, 0.6978, 0.7752, 0.6806, 0.7539, 0.8698, 0.7539, 0.3328, 0.9662, 0.1739, 0.9662, 0.1739, 0.006001, 0.3328, 0.006001, 0.5017, 0.9662, 0.3428, 0.9662, 0.3428, 0.006001, 0.5017, 0.006001, 0.1639, 0.9662, 0.005036, 0.9662, 0.005036, 0.006001, 0.1639, 0.006001, 0.9359, 0.006001, 0.9359, 0.2378, 0.8913, 0.2378, 0.8913, 0.006001, 0.6978, 0.9645, 0.8523, 0.9645, 0.8698, 0.9858, 0.6806, 0.9858, 0.8523, 0.9645, 0.8523, 0.7752, 0.8698, 0.7539, 0.8698, 0.9858, 0.6978, 0.7752, 0.6978, 0.9645, 0.6806, 0.9858, 0.6806, 0.7539, 0.8743, 0.7419, 0.6806, 0.7419, 0.6806, 0.5101, 0.8743, 0.5101, 0.9838, 0.5101, 0.9838, 0.7419, 0.9391, 0.7419, 0.9391, 0.5101, 0.946, 0.2378, 0.946, 0.006001, 0.9907, 0.006001, 0.9907, 0.2378, 0.8844, 0.7419, 0.8844, 0.5101, 0.929, 0.5101, 0.929, 0.7419])
me_plane_002.materials.append(mat_pillarsquare)
me_plane_002.use_remesh_preserve_volume = False
me_plane_002.use_remesh_preserve_attributes = False
me_plane_002.use_mirror_vertex_groups = False
me_plane_002.update()
me_plane_003 = bpy.data.meshes.new('Plane.003')
me_plane_003.from_pydata([(-1.988, -2.0, 0.0), (2.012, -2.0, 0.0), (-1.988, 2.0, 0.0), (2.012, 2.0, 0.0), (-1.988, 2.0, 0.9756), (-1.988, -2.0, 0.9756), (2.012, -2.0, 0.9756), (2.012, 2.0, 0.9756), (-1.565, 1.577, 1.139), (-1.565, -1.577, 1.139), (1.589, -1.577, 1.139), (1.589, 1.577, 1.139), (-1.565, 1.577, 17.14), (-1.565, -1.577, 17.14), (1.589, -1.577, 17.14), (1.589, 1.577, 17.14), (-1.954, 1.931, 17.3), (-1.954, -1.931, 17.3), (1.908, -1.931, 17.3), (1.908, 1.931, 17.3), (-1.954, 1.931, 18.19), (-1.954, -1.931, 18.19), (1.908, -1.931, 18.19), (1.908, 1.931, 18.19)], [], [(0, 2, 3, 1), (6, 7, 11, 10), (3, 2, 4, 7), (0, 1, 6, 5), (1, 3, 7, 6), (2, 0, 5, 4), (10, 11, 15, 14), (4, 5, 9, 8), (7, 4, 8, 11), (5, 6, 10, 9), (15, 12, 16, 19), (8, 9, 13, 12), (11, 8, 12, 15), (9, 10, 14, 13), (18, 19, 23, 22), (13, 14, 18, 17), (14, 15, 19, 18), (12, 13, 17, 16), (21, 22, 23, 20), (16, 17, 21, 20), (19, 16, 20, 23), (17, 18, 22, 21)])
_uv = me_plane_003.uv_layers.new(name='UVMap')
_uv.uv.foreach_set('vector', [0.8766, 0.2581, 0.8766, 0.4981, 0.6806, 0.4981, 0.6806, 0.2581, 0.6806, 0.2461, 0.6806, 0.006002, 0.7011, 0.03139, 0.7011, 0.2207, 0.9882, 0.7539, 0.9882, 0.994, 0.9391, 0.994, 0.9391, 0.7539, 0.8799, 0.994, 0.8799, 0.7539, 0.929, 0.7539, 0.929, 0.994, 0.8866, 0.4981, 0.8866, 0.2581, 0.9358, 0.2581, 0.9358, 0.4981, 0.995, 0.2581, 0.995, 0.4981, 0.9458, 0.4981, 0.9458, 0.2581, 0.5117, 0.006001, 0.6706, 0.006001, 0.6706, 0.9662, 0.5117, 0.9662, 0.8812, 0.006001, 0.8812, 0.2461, 0.8592, 0.2207, 0.8592, 0.03139, 0.6806, 0.006002, 0.8812, 0.006001, 0.8592, 0.03139, 0.7011, 0.03139, 0.8812, 0.2461, 0.6806, 0.2461, 0.7011, 0.2207, 0.8592, 0.2207, 0.8523, 0.7752, 0.6978, 0.7752, 0.6806, 0.7539, 0.8698, 0.7539, 0.3328, 0.9662, 0.1739, 0.9662, 0.1739, 0.006001, 0.3328, 0.006001, 0.5017, 0.9662, 0.3428, 0.9662, 0.3428, 0.006001, 0.5017, 0.006001, 0.1639, 0.9662, 0.005036, 0.9662, 0.005036, 0.006001, 0.1639, 0.006001, 0.9359, 0.006001, 0.9359, 0.2378, 0.8913, 0.2378, 0.8913, 0.006001, 0.6978, 0.9645, 0.8523, 0.9645, 0.8698, 0.9858, 0.6806, 0.9858, 0.8523, 0.9645, 0.8523, 0.7752, 0.8698, 0.7539, 0.8698, 0.9858, 0.6978, 0.7752, 0.6978, 0.9645, 0.6806, 0.9858, 0.6806, 0.7539, 0.8743, 0.7419, 0.6806, 0.7419, 0.6806, 0.5101, 0.8743, 0.5101, 0.9838, 0.5101, 0.9838, 0.7419, 0.9391, 0.7419, 0.9391, 0.5101, 0.946, 0.2378, 0.946, 0.006001, 0.9907, 0.006001, 0.9907, 0.2378, 0.8844, 0.7419, 0.8844, 0.5101, 0.929, 0.5101, 0.929, 0.7419])
me_plane_003.materials.append(mat_pillarsquare)
me_plane_003.use_remesh_preserve_volume = False
me_plane_003.use_remesh_preserve_attributes = False
me_plane_003.use_mirror_vertex_groups = False
me_plane_003.update()

# ---- objects
ob_light = bpy.data.objects.new('Light', light_light)
ob_camera = bpy.data.objects.new('Camera', cam_camera)
ob_bighallway = bpy.data.objects.new('BigHallway', me_plane)
ob_pillar = bpy.data.objects.new('Pillar', me_plane_002)
ob_pillar_001 = bpy.data.objects.new('Pillar.001', me_plane_003)
ob_light_001 = bpy.data.objects.new('Light.001', light_light_001)

# ---- transforms, parenting, visibility, modifiers, constraints
ob_light.location = (4.076, 1.005, -3.695)
ob_light.rotation_euler = (0.6503, 0.05522, 1.866)
ob_light.lock_rotations_4d = False
ob_light.empty_display_type = 'ARROWS'
ob_light.color = (0.0, 0.0, 0.0, 0.0)
ob_light.lineart.crease_threshold = 0.0
ob_camera.location = (7.359, -6.926, 4.958)
ob_camera.rotation_euler = (1.109, 0.0, 0.8149)
ob_camera.lock_rotations_4d = False
ob_camera.empty_display_type = 'ARROWS'
ob_camera.color = (0.0, 0.0, 0.0, 0.0)
ob_camera.display_type = 'WIRE'
ob_camera.lineart.crease_threshold = 0.0
ob_bighallway.location = (0.0, 0.0, 0.0)
ob_bighallway.scale = (1.5, 1.5, 1.5)
ob_bighallway.lineart.crease_threshold = 0.0
ob_pillar.location = (25.18, 11.24, -11.62)
ob_pillar.lineart.crease_threshold = 0.0
_m = ob_pillar.modifiers.new('Array', 'ARRAY')
_m.count = 5
_m.constant_offset_displace = (-12.81, 0.0, 0.0)
_m.relative_offset_displace = (-3.15, 0.0, 0.0)
ob_pillar_001.location = (25.18, -11.1, -11.62)
ob_pillar_001.lineart.crease_threshold = 0.0
_m = ob_pillar_001.modifiers.new('Array', 'ARRAY')
_m.count = 5
_m.constant_offset_displace = (-12.81, 0.0, 0.0)
_m.relative_offset_displace = (-3.15, 0.0, 0.0)
ob_light_001.location = (-21.43, 1.005, -3.695)
ob_light_001.rotation_euler = (0.6503, 0.05522, 1.866)
ob_light_001.lock_rotations_4d = False
ob_light_001.empty_display_type = 'ARROWS'
ob_light_001.color = (0.0, 0.0, 0.0, 0.0)
ob_light_001.lineart.crease_threshold = 0.0

# ---- collection membership
col_collection.objects.link(ob_light)
col_collection.objects.link(ob_camera)
col_collection.objects.link(ob_bighallway)
col_collection.objects.link(ob_pillar)
col_collection.objects.link(ob_pillar_001)
col_collection.objects.link(ob_light_001)

# ---- scene / render settings (as saved in the file)
scene.camera = ob_camera
scene.frame_start = 1; scene.frame_end = 250; scene.frame_set(1)
scene.render.engine = 'BLENDER_EEVEE_NEXT'
scene.cycles.use_denoising = False
scene.cycles.samples = 128
scene.cycles.sampling_pattern = 'TABULATED_SOBOL'
scene.cycles.use_adaptive_sampling = False
scene.cycles.use_light_tree = False
scene.view_settings.view_transform = 'Filmic'
bpy.context.view_layer.update()
